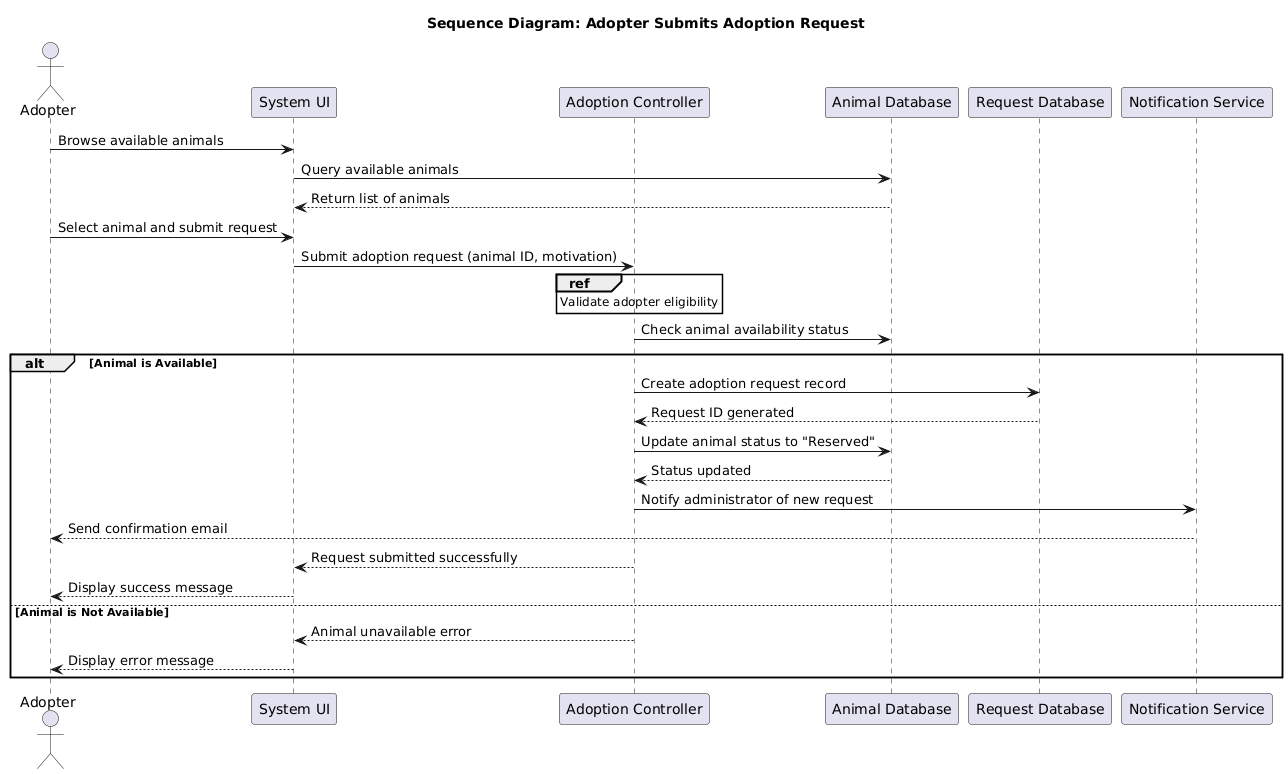

The diagram above was rendered by PlantUML. Its source (embedded in the PNG):
@startuml
title Sequence Diagram: Adopter Submits Adoption Request

actor Adopter
participant "System UI" as UI
participant "Adoption Controller" as AC
participant "Animal Database" as ADB
participant "Request Database" as RDB
participant "Notification Service" as NS

Adopter -> UI: Browse available animals
UI -> ADB: Query available animals
ADB --> UI: Return list of animals

Adopter -> UI: Select animal and submit request
UI -> AC: Submit adoption request (animal ID, motivation)

ref over AC
    Validate adopter eligibility
end ref

AC -> ADB: Check animal availability status

alt Animal is Available
    AC -> RDB: Create adoption request record
    RDB --> AC: Request ID generated
    AC -> ADB: Update animal status to "Reserved"
    ADB --> AC: Status updated
    AC -> NS: Notify administrator of new request
    NS --> Adopter: Send confirmation email
    AC --> UI: Request submitted successfully
    UI --> Adopter: Display success message
else Animal is Not Available
    AC --> UI: Animal unavailable error
    UI --> Adopter: Display error message
end
@enduml